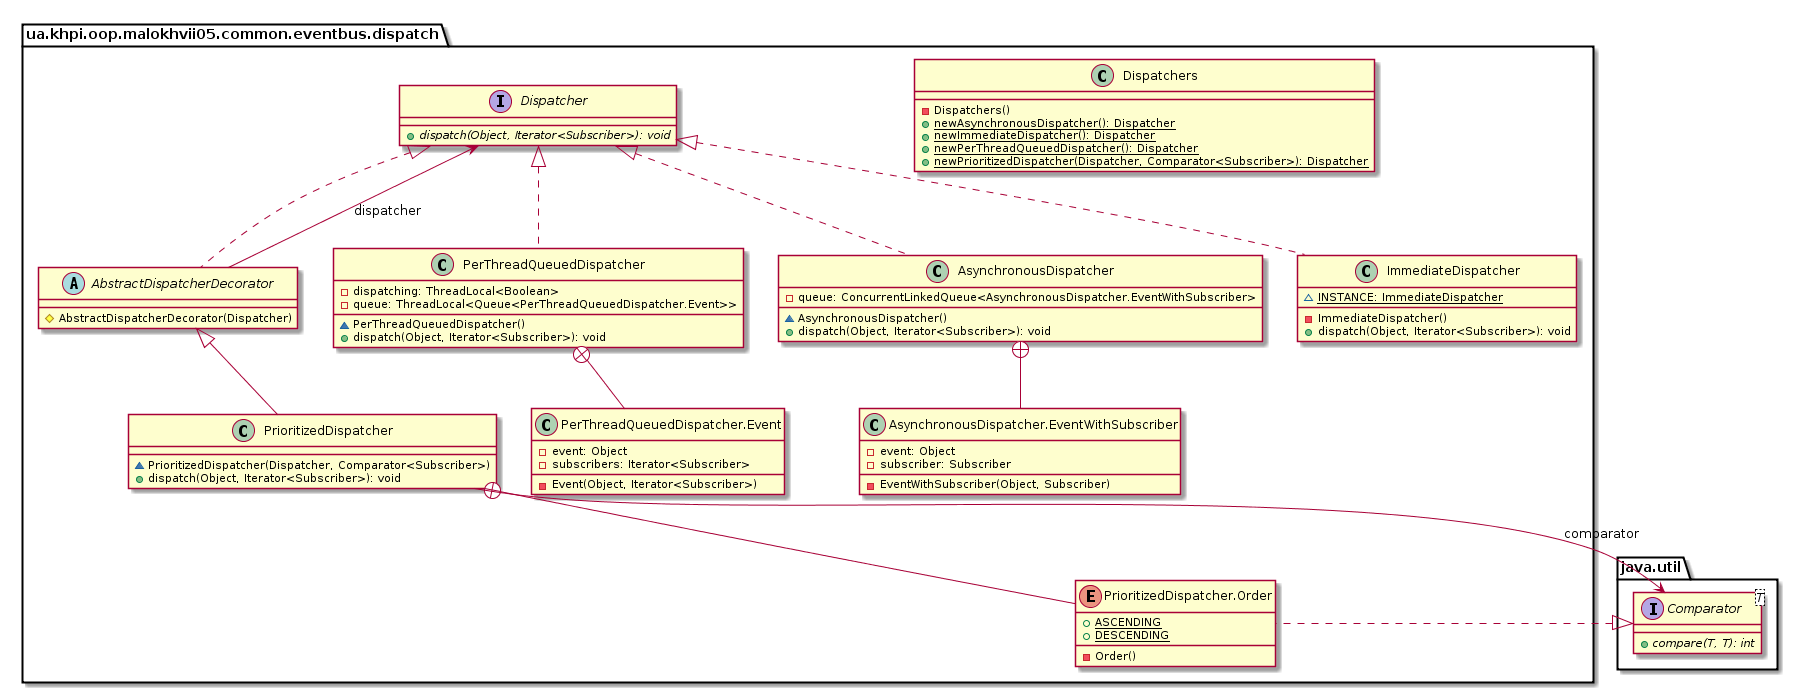

The diagram above was rendered by PlantUML. Its source (embedded in the PNG):
@startuml

    namespace ua.khpi.oop.malokhvii05.common.eventbus.dispatch {

        class PerThreadQueuedDispatcher {
            -dispatching: ThreadLocal<Boolean>
            -queue: ThreadLocal<Queue<PerThreadQueuedDispatcher.Event>>
            ~PerThreadQueuedDispatcher()
            +dispatch(Object, Iterator<Subscriber>): void
        }

        class ua.khpi.oop.malokhvii05.common.eventbus.dispatch.PerThreadQueuedDispatcher.Event {
            -event: Object
            -subscribers: Iterator<Subscriber>
            -Event(Object, Iterator<Subscriber>)
        }

        abstract class AbstractDispatcherDecorator {
            #AbstractDispatcherDecorator(Dispatcher)
        }

        class AsynchronousDispatcher {
            -queue: ConcurrentLinkedQueue<AsynchronousDispatcher.EventWithSubscriber>
            ~AsynchronousDispatcher()
            +dispatch(Object, Iterator<Subscriber>): void
        }

        class ua.khpi.oop.malokhvii05.common.eventbus.dispatch.AsynchronousDispatcher.EventWithSubscriber {
            -event: Object
            -subscriber: Subscriber
            -EventWithSubscriber(Object, Subscriber)
        }

        class PrioritizedDispatcher {
            ~PrioritizedDispatcher(Dispatcher, Comparator<Subscriber>)
            +dispatch(Object, Iterator<Subscriber>): void
        }

        enum ua.khpi.oop.malokhvii05.common.eventbus.dispatch.PrioritizedDispatcher.Order {
            {static} +ASCENDING
            {static} +DESCENDING
            -Order()
        }

        class Dispatchers {
            -Dispatchers()
            {static} +newAsynchronousDispatcher(): Dispatcher
            {static} +newImmediateDispatcher(): Dispatcher
            {static} +newPerThreadQueuedDispatcher(): Dispatcher
            {static} +newPrioritizedDispatcher(Dispatcher, Comparator<Subscriber>): Dispatcher
        }

        interface Dispatcher {
            {abstract} +dispatch(Object, Iterator<Subscriber>): void
        }

        class ImmediateDispatcher {
            {static} ~INSTANCE: ImmediateDispatcher
            -ImmediateDispatcher()
            +dispatch(Object, Iterator<Subscriber>): void
        }

        Dispatcher <|.. PerThreadQueuedDispatcher

        PerThreadQueuedDispatcher +-- ua.khpi.oop.malokhvii05.common.eventbus.dispatch.PerThreadQueuedDispatcher.Event

        Dispatcher <|.. AbstractDispatcherDecorator

        Dispatcher <|.. AsynchronousDispatcher

        AsynchronousDispatcher +-- ua.khpi.oop.malokhvii05.common.eventbus.dispatch.AsynchronousDispatcher.EventWithSubscriber

        AbstractDispatcherDecorator <|-- PrioritizedDispatcher

        interface java.util.Comparator<T> {
            {abstract} +compare(T, T): int
        }
        java.util.Comparator <|.. ua.khpi.oop.malokhvii05.common.eventbus.dispatch.PrioritizedDispatcher.Order

        PrioritizedDispatcher +-- ua.khpi.oop.malokhvii05.common.eventbus.dispatch.PrioritizedDispatcher.Order

        Dispatcher <|.. ImmediateDispatcher

        AbstractDispatcherDecorator --> Dispatcher: dispatcher

        PrioritizedDispatcher --> java.util.Comparator: comparator

    }

@enduml